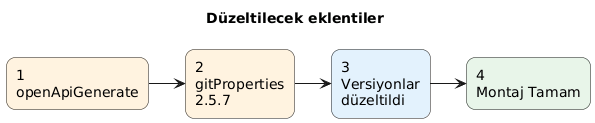

The diagram above was rendered by PlantUML. Its source (embedded in the PNG):
@startuml
left to right direction
title Düzeltilecek eklentiler
skinparam shadowing false
skinparam roundcorner 18

rectangle "1\nopenApiGenerate" as A #FFF3E0
rectangle "2\ngitProperties\n2.5.7" as B #FFF3E0
rectangle "3\nVersiyonlar\ndüzeltildi" as C #E3F2FD
rectangle "4\nMontaj Tamam" as D #E8F5E9

A --> B
B --> C
C --> D

@enduml